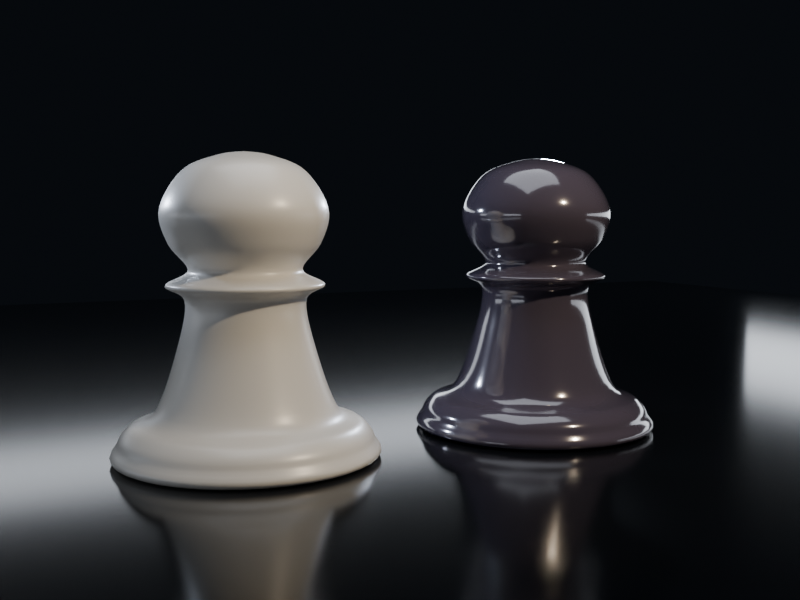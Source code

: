 # Source: piece-pawn.blend  (saved by Blender 5.2.45; exported with 4.5.12 LTS)
import bpy
from mathutils import Matrix  # noqa: F401  (used for matrix-valued properties, if any)

bpy.ops.wm.read_factory_settings(use_empty=True)
scene = bpy.context.scene
scene.name = 'piece-pawn'

# ---- collections
col_piece_pawn = bpy.data.collections.new('piece-pawn'); scene.collection.children.link(col_piece_pawn)
col_piece_pawn_marble = bpy.data.collections.new('piece-pawn-marble'); col_piece_pawn.children.link(col_piece_pawn_marble)
col_piece_pawn_obsidian = bpy.data.collections.new('piece-pawn-obsidian'); col_piece_pawn.children.link(col_piece_pawn_obsidian)
col_review = bpy.data.collections.new('review'); scene.collection.children.link(col_review)

# ---- materials (node trees are filled in below, after node groups)
mat_material_marble = bpy.data.materials.new('material-marble')
mat_material_obsidian = bpy.data.materials.new('material-obsidian')
mat_env_softbox = bpy.data.materials.new('env-softbox')
mat_env_strip_left = bpy.data.materials.new('env-strip-left')
mat_env_strip_right = bpy.data.materials.new('env-strip-right')
mat_env_strip_back = bpy.data.materials.new('env-strip-back')
mat_mirror_floor_dark = bpy.data.materials.new('mirror-floor-dark')

# ---- material node trees
mat_material_marble.use_nodes = True; mat_material_marble.node_tree.nodes.clear()
_N = mat_material_marble.node_tree.nodes; _L = mat_material_marble.node_tree.links
n0 = _N.new('ShaderNodeOutputMaterial'); n0.name = 'material-output'; n0.location = (900, 0)
n0.label = 'material output'
n1 = _N.new('ShaderNodeBsdfPrincipled'); n1.name = 'marble-surface'; n1.location = (560, 0)
n1.label = 'marble surface'
n1.inputs[10].default_value = 0.005
n1.inputs[20].default_value = 0.3
n2 = _N.new('ShaderNodeValue'); n2.name = 'world'; n2.location = (-900, 220)
n2.label = 'World: 0 cathedral, 1 MONOLITH'
n2.outputs[0].default_value = 0.0
n3 = _N.new('ShaderNodeMix'); n3.name = 'marble-colour'; n3.location = (-600, 260)
n3.label = 'marble colour'
n3.data_type = 'RGBA'
n3.inputs[6].default_value = (0.9137, 0.8941, 0.8549, 1.0)
n3.inputs[7].default_value = (0.9255, 0.9098, 0.9373, 1.0)
n4 = _N.new('ShaderNodeMix'); n4.name = 'marble-roughness'; n4.location = (-600, 40)
n4.label = 'marble roughness'
n4.inputs[2].default_value = 0.36
n4.inputs[3].default_value = 0.34
n5 = _N.new('ShaderNodeMix'); n5.name = 'marble-clearcoat'; n5.location = (-600, -120)
n5.label = 'marble clearcoat'
n5.inputs[2].default_value = 0.45
n5.inputs[3].default_value = 0.42
n6 = _N.new('ShaderNodeLayerWeight'); n6.name = 'edge-facing'; n6.location = (-900, -320)
n6.label = 'Facing: 0 face on, 1 at the edge'
n7 = _N.new('ShaderNodeMath'); n7.name = 'edge-power'; n7.location = (-600, -320)
n7.label = 'edge power'
n7.operation = 'POWER'
n7.inputs[1].default_value = 2.0
n8 = _N.new('ShaderNodeMath'); n8.name = 'edge-scale'; n8.location = (-380, -380)
n8.label = 'edge scale'
n8.operation = 'MULTIPLY'
n8.inputs[1].default_value = 0.42
n9 = _N.new('ShaderNodeMix'); n9.name = 'edge-strength'; n9.location = (-600, -500)
n9.label = 'edge strength'
n9.inputs[2].default_value = 0.5
n9.inputs[3].default_value = 0.9
n10 = _N.new('ShaderNodeMath'); n10.name = 'edge-amount'; n10.location = (-200, -330)
n10.label = 'edge amount'
n10.operation = 'MULTIPLY'
n11 = _N.new('ShaderNodeMath'); n11.name = 'edge-keep'; n11.location = (-20, -330)
n11.label = 'edge keep'
n11.operation = 'SUBTRACT'
n11.inputs[0].default_value = 1.0
n12 = _N.new('ShaderNodeNewGeometry'); n12.name = 'surface-point'; n12.location = (-900, -700)
n12.label = 'surface point'
n13 = _N.new('ShaderNodeSeparateXYZ'); n13.name = 'surface-height'; n13.location = (-700, -700)
n13.label = 'surface height'
n14 = _N.new('ShaderNodeMapRange'); n14.name = 'contact-shade'; n14.location = (-420, -720)
n14.label = 'contact shade'
n14.interpolation_type = 'SMOOTHSTEP'
n14.inputs[2].default_value = 0.3
n15 = _N.new('ShaderNodeMix'); n15.name = 'contact-strength'; n15.location = (-700, -880)
n15.label = 'contact strength'
n15.inputs[2].default_value = 0.86
n15.inputs[3].default_value = 0.76
n16 = _N.new('ShaderNodeMath'); n16.name = 'form-shade'; n16.location = (160, -420)
n16.label = 'form shade'
n16.operation = 'MULTIPLY'
n17 = _N.new('ShaderNodeCombineColor'); n17.name = 'form-shade-colour'; n17.location = (330, -200)
n17.label = 'form shade colour'
n18 = _N.new('ShaderNodeMix'); n18.name = 'marble-shaded'; n18.location = (330, 200)
n18.label = 'marble shaded'
n18.data_type = 'RGBA'
n18.blend_type = 'MULTIPLY'
n18.inputs[0].default_value = 1.0
_L.new(n1.outputs[0], n0.inputs[0])
_L.new(n2.outputs[0], n3.inputs[0])
_L.new(n2.outputs[0], n4.inputs[0])
_L.new(n4.outputs[0], n1.inputs[2])
_L.new(n2.outputs[0], n5.inputs[0])
_L.new(n5.outputs[0], n1.inputs[19])
_L.new(n6.outputs[1], n7.inputs[0])
_L.new(n2.outputs[0], n9.inputs[0])
_L.new(n9.outputs[0], n8.inputs[0])
_L.new(n8.outputs[0], n10.inputs[0])
_L.new(n7.outputs[0], n10.inputs[1])
_L.new(n10.outputs[0], n11.inputs[1])
_L.new(n12.outputs[0], n13.inputs[0])
_L.new(n13.outputs[2], n14.inputs[0])
_L.new(n2.outputs[0], n15.inputs[0])
_L.new(n15.outputs[0], n14.inputs[3])
_L.new(n11.outputs[0], n16.inputs[0])
_L.new(n14.outputs[0], n16.inputs[1])
_L.new(n16.outputs[0], n17.inputs[0])
_L.new(n16.outputs[0], n17.inputs[1])
_L.new(n16.outputs[0], n17.inputs[2])
_L.new(n3.outputs[2], n18.inputs[6])
_L.new(n17.outputs[0], n18.inputs[7])
_L.new(n18.outputs[2], n1.inputs[0])
n0.is_active_output = True
mat_material_obsidian.use_nodes = True; mat_material_obsidian.node_tree.nodes.clear()
_N = mat_material_obsidian.node_tree.nodes; _L = mat_material_obsidian.node_tree.links
n0 = _N.new('ShaderNodeOutputMaterial'); n0.name = 'material-output'; n0.location = (900, 0)
n0.label = 'material output'
n1 = _N.new('ShaderNodeBsdfPrincipled'); n1.name = 'obsidian-surface'; n1.location = (560, 0)
n1.label = 'obsidian surface'
n1.inputs[1].default_value = 0.08
n1.inputs[10].default_value = 0.005
n1.inputs[20].default_value = 0.08
n1.inputs[27].default_value = (0.4072, 0.4621, 0.5457, 1.0)
n2 = _N.new('ShaderNodeValue'); n2.name = 'world'; n2.location = (-900, 220)
n2.label = 'World: 0 cathedral, 1 MONOLITH'
n2.outputs[0].default_value = 0.0
n3 = _N.new('ShaderNodeMix'); n3.name = 'obsidian-colour'; n3.location = (-600, 260)
n3.label = 'obsidian colour'
n3.data_type = 'RGBA'
n3.inputs[6].default_value = (0.08235, 0.07059, 0.102, 1.0)
n3.inputs[7].default_value = (0.05882, 0.07451, 0.09412, 1.0)
n4 = _N.new('ShaderNodeMix'); n4.name = 'obsidian-roughness'; n4.location = (-600, 40)
n4.label = 'obsidian roughness'
n4.inputs[2].default_value = 0.14
n4.inputs[3].default_value = 0.22
n5 = _N.new('ShaderNodeMix'); n5.name = 'obsidian-clearcoat'; n5.location = (-600, -120)
n5.label = 'obsidian clearcoat'
n5.inputs[2].default_value = 1.0
n5.inputs[3].default_value = 0.7
n6 = _N.new('ShaderNodeLayerWeight'); n6.name = 'edge-facing'; n6.location = (-900, -320)
n6.label = 'Facing: 0 face on, 1 at the edge'
n7 = _N.new('ShaderNodeMath'); n7.name = 'rim-power'; n7.location = (-600, -320)
n7.label = 'rim power'
n7.operation = 'POWER'
n7.inputs[1].default_value = 2.6
n8 = _N.new('ShaderNodeMath'); n8.name = 'rim-amount'; n8.location = (-380, -320)
n8.label = 'rim amount'
n8.operation = 'MULTIPLY'
n9 = _N.new('ShaderNodeMath'); n9.name = 'rim-strength'; n9.location = (-200, -320)
n9.label = 'rim strength'
n9.operation = 'MULTIPLY'
n9.inputs[1].default_value = 1.2
_L.new(n1.outputs[0], n0.inputs[0])
_L.new(n2.outputs[0], n3.inputs[0])
_L.new(n2.outputs[0], n4.inputs[0])
_L.new(n4.outputs[0], n1.inputs[2])
_L.new(n2.outputs[0], n5.inputs[0])
_L.new(n5.outputs[0], n1.inputs[19])
_L.new(n3.outputs[2], n1.inputs[0])
_L.new(n6.outputs[1], n7.inputs[0])
_L.new(n7.outputs[0], n8.inputs[0])
_L.new(n2.outputs[0], n8.inputs[1])
_L.new(n8.outputs[0], n9.inputs[0])
_L.new(n9.outputs[0], n1.inputs[28])
n0.is_active_output = True
mat_env_softbox.use_nodes = True; mat_env_softbox.node_tree.nodes.clear()
_N = mat_env_softbox.node_tree.nodes; _L = mat_env_softbox.node_tree.links
n0 = _N.new('ShaderNodeEmission'); n0.name = 'Emission'; n0.location = (0, 0)
n0.inputs[0].default_value = (0.7913, 0.8388, 0.9131, 1.0)
n0.inputs[1].default_value = 3.2
n1 = _N.new('ShaderNodeOutputMaterial'); n1.name = 'Material Output'; n1.location = (0, 0)
_L.new(n0.outputs[0], n1.inputs[0])
n1.is_active_output = True
mat_env_strip_left.use_nodes = True; mat_env_strip_left.node_tree.nodes.clear()
_N = mat_env_strip_left.node_tree.nodes; _L = mat_env_strip_left.node_tree.links
n0 = _N.new('ShaderNodeEmission'); n0.name = 'Emission'; n0.location = (0, 0)
n0.inputs[0].default_value = (0.7913, 0.8388, 0.9131, 1.0)
n0.inputs[1].default_value = 3.2
n1 = _N.new('ShaderNodeOutputMaterial'); n1.name = 'Material Output'; n1.location = (0, 0)
_L.new(n0.outputs[0], n1.inputs[0])
n1.is_active_output = True
mat_env_strip_right.use_nodes = True; mat_env_strip_right.node_tree.nodes.clear()
_N = mat_env_strip_right.node_tree.nodes; _L = mat_env_strip_right.node_tree.links
n0 = _N.new('ShaderNodeEmission'); n0.name = 'Emission'; n0.location = (0, 0)
n0.inputs[0].default_value = (0.7913, 0.8388, 0.9131, 1.0)
n0.inputs[1].default_value = 3.2
n1 = _N.new('ShaderNodeOutputMaterial'); n1.name = 'Material Output'; n1.location = (0, 0)
_L.new(n0.outputs[0], n1.inputs[0])
n1.is_active_output = True
mat_env_strip_back.use_nodes = True; mat_env_strip_back.node_tree.nodes.clear()
_N = mat_env_strip_back.node_tree.nodes; _L = mat_env_strip_back.node_tree.links
n0 = _N.new('ShaderNodeEmission'); n0.name = 'Emission'; n0.location = (0, 0)
n0.inputs[0].default_value = (0.7913, 0.8388, 0.9131, 1.0)
n0.inputs[1].default_value = 3.2
n1 = _N.new('ShaderNodeOutputMaterial'); n1.name = 'Material Output'; n1.location = (0, 0)
_L.new(n0.outputs[0], n1.inputs[0])
n1.is_active_output = True
mat_mirror_floor_dark.use_nodes = True; mat_mirror_floor_dark.node_tree.nodes.clear()
_N = mat_mirror_floor_dark.node_tree.nodes; _L = mat_mirror_floor_dark.node_tree.links
n0 = _N.new('ShaderNodeBsdfPrincipled'); n0.name = 'Principled BSDF'; n0.location = (-200, 100)
n0.inputs[0].default_value = (0.00335, 0.00402, 0.00518, 1.0)
n0.inputs[2].default_value = 0.14
n0.inputs[10].default_value = 0.005
n1 = _N.new('ShaderNodeOutputMaterial'); n1.name = 'Material Output'; n1.location = (200, 100)
_L.new(n0.outputs[0], n1.inputs[0])
n1.is_active_output = True

# ---- world
world_world_monolith_room = bpy.data.worlds.new('world-monolith-room'); scene.world = world_world_monolith_room
world_world_monolith_room.use_nodes = True; world_world_monolith_room.node_tree.nodes.clear()
_N = world_world_monolith_room.node_tree.nodes; _L = world_world_monolith_room.node_tree.links
n0 = _N.new('ShaderNodeBackground'); n0.name = 'Background'; n0.location = (-200, 100)
n0.inputs[0].default_value = (0.003677, 0.004777, 0.006512, 1.0)
n1 = _N.new('ShaderNodeOutputWorld'); n1.name = 'World Output'; n1.location = (200, 100)
_L.new(n0.outputs[0], n1.inputs[0])
n1.is_active_output = True

# ---- cameras
cam_cam_piece_pawn = bpy.data.cameras.new('cam-piece-pawn')
cam_cam_piece_pawn.clip_start = 0.05
cam_cam_piece_pawn.clip_end = 60.0
cam_cam_piece_pawn.lens = 44.78

# ---- lights
light_light_key = bpy.data.lights.new('light-key', 'SPOT')
light_light_key.color = (1.0, 0.815, 0.578)
light_light_key.energy = 166.4
light_light_key.shadow_soft_size = 0.064
light_light_key.spot_blend = 0.6
light_light_key.spot_size = 1.222
light_light_rim_l = bpy.data.lights.new('light-rim.L', 'SPOT')
light_light_rim_l.color = (0.578, 0.651, 0.791)
light_light_rim_l.energy = 89.6
light_light_rim_l.shadow_soft_size = 0.064
light_light_rim_l.spot_blend = 0.6
light_light_rim_l.spot_size = 0.995
light_light_rim_r = bpy.data.lights.new('light-rim.R', 'SPOT')
light_light_rim_r.color = (0.578, 0.651, 0.791)
light_light_rim_r.energy = 89.6
light_light_rim_r.shadow_soft_size = 0.064
light_light_rim_r.spot_blend = 0.6
light_light_rim_r.spot_size = 0.995

# ---- meshes
me_piece_pawn_body = bpy.data.meshes.new('piece-pawn-body')
me_piece_pawn_body.from_pydata([(0.0, 0.0, 0.0), (0.0, -0.03607, -0.0005061), (0.0, -0.08838, -0.001654), (0.0, -0.1497, -0.002887), (0.0, -0.2128, -0.00365), (0.0, -0.2705, -0.003386), (0.0, -0.3155, -0.00154), (0.0, -0.3422, 0.002448), (0.0, -0.3554, 0.008665), (0.0, -0.359, 0.01649), (0.0, -0.3561, 0.02526), (0.0, -0.3499, 0.0343), (0.0, -0.3435, 0.04294), (0.0, -0.3399, 0.05053), (0.0, -0.3378, 0.05725), (0.0, -0.3347, 0.0636), (0.0, -0.3307, 0.0697), (0.0, -0.3257, 0.07567), (0.0, -0.3198, 0.08161), (0.0, -0.3129, 0.08764), (0.0, -0.3049, 0.09328), (0.0, -0.2951, 0.09695), (0.0, -0.284, 0.09985), (0.0, -0.2723, 0.1034), (0.0, -0.2604, 0.1091), (0.0, -0.249, 0.1183), (0.0, -0.2384, 0.1326), (0.0, -0.2282, 0.1532), (0.0, -0.2178, 0.1789), (0.0, -0.2076, 0.2077), (0.0, -0.1981, 0.2376), (0.0, -0.1894, 0.2667), (0.0, -0.182, 0.2928), (0.0, -0.1758, 0.3154), (0.0, -0.1701, 0.337), (0.0, -0.1653, 0.3576), (0.0, -0.1616, 0.3768), (0.0, -0.1593, 0.3943), (0.0, -0.1589, 0.4097), (0.0, -0.1607, 0.4228), (0.0, -0.1668, 0.4326), (0.0, -0.1764, 0.4397), (0.0, -0.1875, 0.445), (0.0, -0.1981, 0.4493), (0.0, -0.2063, 0.4536), (0.0, -0.21, 0.4586), (0.0, -0.2073, 0.4646), (0.0, -0.1985, 0.4701), (0.0, -0.1862, 0.4756), (0.0, -0.1728, 0.4812), (0.0, -0.1607, 0.4874), (0.0, -0.1523, 0.4944), (0.0, -0.15, 0.5027), (0.0, -0.1535, 0.5119), (0.0, -0.161, 0.522), (0.0, -0.1708, 0.5327), (0.0, -0.1815, 0.5441), (0.0, -0.1914, 0.5559), (0.0, -0.1991, 0.5681), (0.0, -0.2047, 0.5807), (0.0, -0.2102, 0.594), (0.0, -0.2152, 0.6077), (0.0, -0.2191, 0.6219), (0.0, -0.2213, 0.6363), (0.0, -0.2213, 0.651), (0.0, -0.2186, 0.6658), (0.0, -0.213, 0.6818), (0.0, -0.205, 0.6987), (0.0, -0.1953, 0.7157), (0.0, -0.1843, 0.7319), (0.0, -0.1727, 0.7467), (0.0, -0.1609, 0.7592), (0.0, -0.1485, 0.7691), (0.0, -0.1348, 0.7772), (0.0, -0.1202, 0.7838), (0.0, -0.1053, 0.7893), (0.0, -0.09069, 0.7938), (0.0, -0.0769, 0.7979), (0.0, -0.06422, 0.8017), (0.0, -0.05143, 0.8045), (0.0, -0.03873, 0.8064), (0.0, -0.02668, 0.8078), (0.0, -0.01584, 0.8086), (0.0, -0.006761, 0.8093), (0.0, 0.0, 0.81)], [(0, 1), (1, 2), (2, 3), (3, 4), (4, 5), (5, 6), (6, 7), (7, 8), (8, 9), (9, 10), (10, 11), (11, 12), (12, 13), (13, 14), (14, 15), (15, 16), (16, 17), (17, 18), (18, 19), (19, 20), (20, 21), (21, 22), (22, 23), (23, 24), (24, 25), (25, 26), (26, 27), (27, 28), (28, 29), (29, 30), (30, 31), (31, 32), (32, 33), (33, 34), (34, 35), (35, 36), (36, 37), (37, 38), (38, 39), (39, 40), (40, 41), (41, 42), (42, 43), (43, 44), (44, 45), (45, 46), (46, 47), (47, 48), (48, 49), (49, 50), (50, 51), (51, 52), (52, 53), (53, 54), (54, 55), (55, 56), (56, 57), (57, 58), (58, 59), (59, 60), (60, 61), (61, 62), (62, 63), (63, 64), (64, 65), (65, 66), (66, 67), (67, 68), (68, 69), (69, 70), (70, 71), (71, 72), (72, 73), (73, 74), (74, 75), (75, 76), (76, 77), (77, 78), (78, 79), (79, 80), (80, 81), (81, 82), (82, 83), (83, 84)], [])
me_piece_pawn_body.materials.append(None)
me_piece_pawn_body.update()
me_env_softbox = bpy.data.meshes.new('env-softbox')
me_env_softbox.from_pydata([(-1.92, -1.92, 0.0), (1.92, -1.92, 0.0), (-1.92, 1.92, 0.0), (1.92, 1.92, 0.0)], [], [(0, 1, 3, 2)])
me_env_softbox.materials.append(mat_env_softbox)
me_env_softbox.update()
me_env_strip_left = bpy.data.meshes.new('env-strip-left')
me_env_strip_left.from_pydata([(-0.256, -3.84, 0.0), (0.256, -3.84, 0.0), (-0.256, 3.84, 0.0), (0.256, 3.84, 0.0)], [], [(0, 1, 3, 2)])
me_env_strip_left.materials.append(mat_env_strip_left)
me_env_strip_left.update()
me_env_strip_right = bpy.data.meshes.new('env-strip-right')
me_env_strip_right.from_pydata([(-0.256, -3.84, 0.0), (0.256, -3.84, 0.0), (-0.256, 3.84, 0.0), (0.256, 3.84, 0.0)], [], [(0, 1, 3, 2)])
me_env_strip_right.materials.append(mat_env_strip_right)
me_env_strip_right.update()
me_env_strip_back = bpy.data.meshes.new('env-strip-back')
me_env_strip_back.from_pydata([(-3.84, -0.192, 0.0), (3.84, -0.192, 0.0), (-3.84, 0.192, 0.0), (3.84, 0.192, 0.0)], [], [(0, 1, 3, 2)])
me_env_strip_back.materials.append(mat_env_strip_back)
me_env_strip_back.update()
me_floor_mirror = bpy.data.meshes.new('floor-mirror')
me_floor_mirror.from_pydata([(-4.8, -4.8, 0.0), (4.8, -4.8, 0.0), (-4.8, 4.8, 0.0), (4.8, 4.8, 0.0)], [], [(0, 1, 3, 2)])
me_floor_mirror.materials.append(mat_mirror_floor_dark)
me_floor_mirror.update()

# ---- objects
ob_piece_pawn_marble = bpy.data.objects.new('piece-pawn-marble', None)
ob_piece_pawn_marble_body = bpy.data.objects.new('piece-pawn-marble-body', me_piece_pawn_body)
ob_piece_pawn_obsidian = bpy.data.objects.new('piece-pawn-obsidian', None)
ob_piece_pawn_obsidian_body = bpy.data.objects.new('piece-pawn-obsidian-body', me_piece_pawn_body)
ob_env_softbox = bpy.data.objects.new('env-softbox', me_env_softbox)
ob_env_strip_left = bpy.data.objects.new('env-strip-left', me_env_strip_left)
ob_env_strip_right = bpy.data.objects.new('env-strip-right', me_env_strip_right)
ob_env_strip_back = bpy.data.objects.new('env-strip-back', me_env_strip_back)
ob_floor_mirror = bpy.data.objects.new('floor-mirror', me_floor_mirror)
ob_light_key = bpy.data.objects.new('light-key', light_light_key)
ob_light_rim_l = bpy.data.objects.new('light-rim.L', light_light_rim_l)
ob_light_rim_r = bpy.data.objects.new('light-rim.R', light_light_rim_r)
ob_cam_piece_pawn = bpy.data.objects.new('cam-piece-pawn', cam_cam_piece_pawn)

# ---- transforms, parenting, visibility, modifiers, constraints
ob_piece_pawn_marble.location = (-0.45, 0.0, 0.0)
ob_piece_pawn_marble.empty_display_size = 0.25
ob_piece_pawn_marble_body.parent = ob_piece_pawn_marble
ob_piece_pawn_marble_body.location = (0.0, 0.0, 0.0)
ob_piece_pawn_marble_body.material_slots[0].link = 'OBJECT'; ob_piece_pawn_marble_body.material_slots[0].material = mat_material_marble
_m = ob_piece_pawn_marble_body.modifiers.new('lathe', 'SCREW')
_m.steps = 40
_m.render_steps = 40
_m.merge_threshold = 1e-05
_m.use_normal_calculate = True
_m.use_merge_vertices = True
ob_piece_pawn_obsidian.location = (0.45, 0.0, 0.0)
ob_piece_pawn_obsidian.empty_display_size = 0.25
ob_piece_pawn_obsidian_body.parent = ob_piece_pawn_obsidian
ob_piece_pawn_obsidian_body.location = (0.0, 0.0, 0.0)
ob_piece_pawn_obsidian_body.material_slots[0].link = 'OBJECT'; ob_piece_pawn_obsidian_body.material_slots[0].material = mat_material_obsidian
_m = ob_piece_pawn_obsidian_body.modifiers.new('lathe', 'SCREW')
_m.steps = 40
_m.render_steps = 40
_m.merge_threshold = 1e-05
_m.use_normal_calculate = True
_m.use_merge_vertices = True
ob_env_softbox.location = (0.0, 0.0, 5.056)
ob_env_softbox.rotation_euler = (3.142, 0.0, 0.0)
ob_env_softbox.visible_camera = False
ob_env_strip_left.location = (-5.056, 0.0, 0.64)
ob_env_strip_left.rotation_euler = (0.0, 1.571, 0.0)
ob_env_strip_left.visible_camera = False
ob_env_strip_right.location = (5.056, 0.0, 0.64)
ob_env_strip_right.rotation_euler = (0.0, -1.571, 0.0)
ob_env_strip_right.visible_camera = False
ob_env_strip_back.location = (0.0, 5.056, 1.28)
ob_env_strip_back.rotation_euler = (1.571, 0.0, 0.0)
ob_env_strip_back.visible_camera = False
ob_floor_mirror.location = (0.0, 0.0, 0.0)
ob_light_key.location = (0.96, -1.92, 2.064)
ob_light_key.rotation_euler = (0.993, 0.0, 0.464)
ob_light_rim_l.location = (-1.28, 1.12, 0.9984)
ob_light_rim_l.rotation_euler = (1.425, 0.0, -2.29)
ob_light_rim_r.location = (1.28, 1.12, 0.9984)
ob_light_rim_r.rotation_euler = (1.425, 0.0, 2.29)
ob_cam_piece_pawn.location = (-1.19, -2.552, 0.6585)
ob_cam_piece_pawn.rotation_euler = (1.48, 3.339e-08, -0.4363)

# ---- collection membership
col_piece_pawn_marble.objects.link(ob_piece_pawn_marble)
col_piece_pawn_marble.objects.link(ob_piece_pawn_marble_body)
col_piece_pawn_obsidian.objects.link(ob_piece_pawn_obsidian)
col_piece_pawn_obsidian.objects.link(ob_piece_pawn_obsidian_body)
col_review.objects.link(ob_env_softbox)
col_review.objects.link(ob_env_strip_left)
col_review.objects.link(ob_env_strip_right)
col_review.objects.link(ob_env_strip_back)
col_review.objects.link(ob_floor_mirror)
col_review.objects.link(ob_light_key)
col_review.objects.link(ob_light_rim_l)
col_review.objects.link(ob_light_rim_r)
col_review.objects.link(ob_cam_piece_pawn)

# ---- scene / render settings (as saved in the file)
scene.camera = ob_cam_piece_pawn
scene.frame_start = 1; scene.frame_end = 250; scene.frame_set(1)
scene.render.engine = 'CYCLES'
scene.render.resolution_x = 1440
scene.render.bake_bias = 0.0
scene.render.bake_samples = 0
scene.render.compositor_device = 'GPU'
scene.cycles.samples = 64
scene.eevee.use_volume_custom_range = False
scene.eevee.fast_gi_thickness_near = 0.1
scene.eevee.fast_gi_thickness_far = 0.0
scene.eevee.ray_tracing_options.screen_trace_thickness = 0.1
bpy.context.view_layer.update()

